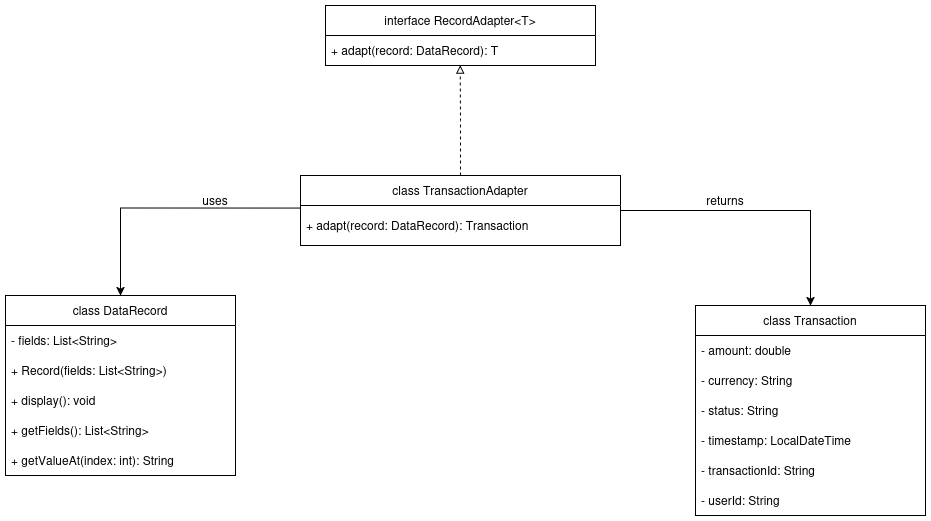

The diagram above was exported from draw.io. Its source (the exported page's mxGraphModel, read from the mxfile embedded in the PNG):
<mxGraphModel dx="1055" dy="758" grid="1" gridSize="10" guides="1" tooltips="1" connect="1" arrows="1" fold="1" page="1" pageScale="1" pageWidth="850" pageHeight="1100" math="0" shadow="0">
  <root>
    <mxCell id="0" />
    <mxCell id="1" parent="0" />
    <mxCell id="BGAa_5DjhCPopD5QA_hP-37" style="edgeStyle=orthogonalEdgeStyle;rounded=0;orthogonalLoop=1;jettySize=auto;html=1;endArrow=block;endFill=0;dashed=1;entryX=0.499;entryY=0.988;entryDx=0;entryDy=0;entryPerimeter=0;" parent="1" source="BGAa_5DjhCPopD5QA_hP-2" target="BGAa_5DjhCPopD5QA_hP-32" edge="1">
      <mxGeometry relative="1" as="geometry">
        <mxPoint x="564.9999999999998" y="130" as="targetPoint" />
      </mxGeometry>
    </mxCell>
    <mxCell id="L4VYPa0jpJXy6LjxiiZd-14" style="edgeStyle=orthogonalEdgeStyle;rounded=0;orthogonalLoop=1;jettySize=auto;html=1;entryX=0.5;entryY=0;entryDx=0;entryDy=0;" edge="1" parent="1" source="BGAa_5DjhCPopD5QA_hP-2" target="L4VYPa0jpJXy6LjxiiZd-8">
      <mxGeometry relative="1" as="geometry" />
    </mxCell>
    <mxCell id="BGAa_5DjhCPopD5QA_hP-2" value="class TransactionAdapter" style="swimlane;fontStyle=0;childLayout=stackLayout;horizontal=1;startSize=30;horizontalStack=0;resizeParent=1;resizeParentMax=0;resizeLast=0;collapsible=1;marginBottom=0;whiteSpace=wrap;html=1;" parent="1" vertex="1">
      <mxGeometry x="405" y="260" width="320" height="70" as="geometry" />
    </mxCell>
    <mxCell id="BGAa_5DjhCPopD5QA_hP-3" value="+ adapt(record: DataRecord): Transaction" style="text;strokeColor=none;fillColor=none;align=left;verticalAlign=middle;spacingLeft=4;spacingRight=4;overflow=hidden;points=[[0,0.5],[1,0.5]];portConstraint=eastwest;rotatable=0;whiteSpace=wrap;html=1;" parent="BGAa_5DjhCPopD5QA_hP-2" vertex="1">
      <mxGeometry y="30" width="320" height="40" as="geometry" />
    </mxCell>
    <mxCell id="BGAa_5DjhCPopD5QA_hP-31" value="interface RecordAdapter&amp;lt;T&amp;gt;" style="swimlane;fontStyle=0;childLayout=stackLayout;horizontal=1;startSize=30;horizontalStack=0;resizeParent=1;resizeParentMax=0;resizeLast=0;collapsible=1;marginBottom=0;whiteSpace=wrap;html=1;" parent="1" vertex="1">
      <mxGeometry x="430" y="90" width="270" height="60" as="geometry" />
    </mxCell>
    <mxCell id="BGAa_5DjhCPopD5QA_hP-32" value="+ adapt(record: DataRecord): T" style="text;strokeColor=none;fillColor=none;align=left;verticalAlign=middle;spacingLeft=4;spacingRight=4;overflow=hidden;points=[[0,0.5],[1,0.5]];portConstraint=eastwest;rotatable=0;whiteSpace=wrap;html=1;" parent="BGAa_5DjhCPopD5QA_hP-31" vertex="1">
      <mxGeometry y="30" width="270" height="30" as="geometry" />
    </mxCell>
    <mxCell id="L4VYPa0jpJXy6LjxiiZd-1" value="class DataRecord" style="swimlane;fontStyle=0;childLayout=stackLayout;horizontal=1;startSize=30;horizontalStack=0;resizeParent=1;resizeParentMax=0;resizeLast=0;collapsible=1;marginBottom=0;whiteSpace=wrap;html=1;" vertex="1" parent="1">
      <mxGeometry x="110" y="380" width="230" height="180" as="geometry" />
    </mxCell>
    <mxCell id="L4VYPa0jpJXy6LjxiiZd-2" value="- fields: List&amp;lt;String&amp;gt;" style="text;strokeColor=none;fillColor=none;align=left;verticalAlign=middle;spacingLeft=4;spacingRight=4;overflow=hidden;points=[[0,0.5],[1,0.5]];portConstraint=eastwest;rotatable=0;whiteSpace=wrap;html=1;" vertex="1" parent="L4VYPa0jpJXy6LjxiiZd-1">
      <mxGeometry y="30" width="230" height="30" as="geometry" />
    </mxCell>
    <mxCell id="L4VYPa0jpJXy6LjxiiZd-3" value="&lt;code class=&quot;whitespace-pre!&quot;&gt;&lt;font face=&quot;Helvetica&quot;&gt;&lt;span class=&quot;hljs-operator&quot;&gt;+&lt;/span&gt; &lt;span class=&quot;hljs-built_in&quot;&gt;Record&lt;/span&gt;&lt;span class=&quot;hljs-punctuation&quot;&gt;(&lt;/span&gt;&lt;span class=&quot;hljs-variable&quot;&gt;fields&lt;/span&gt;&lt;span class=&quot;hljs-operator&quot;&gt;:&lt;/span&gt; &lt;span class=&quot;hljs-built_in&quot;&gt;List&lt;/span&gt;&lt;span class=&quot;hljs-operator&quot;&gt;&amp;lt;&lt;/span&gt;&lt;span class=&quot;hljs-built_in&quot;&gt;String&lt;/span&gt;&lt;span class=&quot;hljs-operator&quot;&gt;&amp;gt;&lt;/span&gt;&lt;span class=&quot;hljs-punctuation&quot;&gt;)&lt;/span&gt;&lt;/font&gt;&lt;/code&gt;" style="text;strokeColor=none;fillColor=none;align=left;verticalAlign=middle;spacingLeft=4;spacingRight=4;overflow=hidden;points=[[0,0.5],[1,0.5]];portConstraint=eastwest;rotatable=0;whiteSpace=wrap;html=1;fontFamily=Helvetica;fontSize=12;fontColor=default;" vertex="1" parent="L4VYPa0jpJXy6LjxiiZd-1">
      <mxGeometry y="60" width="230" height="30" as="geometry" />
    </mxCell>
    <mxCell id="L4VYPa0jpJXy6LjxiiZd-4" value="+ display(): void" style="text;strokeColor=none;fillColor=none;align=left;verticalAlign=middle;spacingLeft=4;spacingRight=4;overflow=hidden;points=[[0,0.5],[1,0.5]];portConstraint=eastwest;rotatable=0;whiteSpace=wrap;html=1;" vertex="1" parent="L4VYPa0jpJXy6LjxiiZd-1">
      <mxGeometry y="90" width="230" height="30" as="geometry" />
    </mxCell>
    <mxCell id="L4VYPa0jpJXy6LjxiiZd-5" value="+ getFields(): List&amp;lt;String&amp;gt;" style="text;strokeColor=none;fillColor=none;align=left;verticalAlign=middle;spacingLeft=4;spacingRight=4;overflow=hidden;points=[[0,0.5],[1,0.5]];portConstraint=eastwest;rotatable=0;whiteSpace=wrap;html=1;" vertex="1" parent="L4VYPa0jpJXy6LjxiiZd-1">
      <mxGeometry y="120" width="230" height="30" as="geometry" />
    </mxCell>
    <mxCell id="L4VYPa0jpJXy6LjxiiZd-6" value="+ getValueAt(index: int): String" style="text;strokeColor=none;fillColor=none;align=left;verticalAlign=middle;spacingLeft=4;spacingRight=4;overflow=hidden;points=[[0,0.5],[1,0.5]];portConstraint=eastwest;rotatable=0;whiteSpace=wrap;html=1;" vertex="1" parent="L4VYPa0jpJXy6LjxiiZd-1">
      <mxGeometry y="150" width="230" height="30" as="geometry" />
    </mxCell>
    <mxCell id="L4VYPa0jpJXy6LjxiiZd-7" style="edgeStyle=orthogonalEdgeStyle;rounded=0;orthogonalLoop=1;jettySize=auto;html=1;exitX=0.002;exitY=0.063;exitDx=0;exitDy=0;entryX=0.5;entryY=0;entryDx=0;entryDy=0;exitPerimeter=0;" edge="1" parent="1" source="BGAa_5DjhCPopD5QA_hP-3" target="L4VYPa0jpJXy6LjxiiZd-1">
      <mxGeometry relative="1" as="geometry" />
    </mxCell>
    <mxCell id="L4VYPa0jpJXy6LjxiiZd-8" value="class Transaction" style="swimlane;fontStyle=0;childLayout=stackLayout;horizontal=1;startSize=30;horizontalStack=0;resizeParent=1;resizeParentMax=0;resizeLast=0;collapsible=1;marginBottom=0;whiteSpace=wrap;html=1;" vertex="1" parent="1">
      <mxGeometry x="800" y="390" width="230" height="210" as="geometry" />
    </mxCell>
    <mxCell id="L4VYPa0jpJXy6LjxiiZd-12" value="- amount: double" style="text;strokeColor=none;fillColor=none;align=left;verticalAlign=middle;spacingLeft=4;spacingRight=4;overflow=hidden;points=[[0,0.5],[1,0.5]];portConstraint=eastwest;rotatable=0;whiteSpace=wrap;html=1;" vertex="1" parent="L4VYPa0jpJXy6LjxiiZd-8">
      <mxGeometry y="30" width="230" height="30" as="geometry" />
    </mxCell>
    <mxCell id="L4VYPa0jpJXy6LjxiiZd-13" value="- currency: String" style="text;strokeColor=none;fillColor=none;align=left;verticalAlign=middle;spacingLeft=4;spacingRight=4;overflow=hidden;points=[[0,0.5],[1,0.5]];portConstraint=eastwest;rotatable=0;whiteSpace=wrap;html=1;" vertex="1" parent="L4VYPa0jpJXy6LjxiiZd-8">
      <mxGeometry y="60" width="230" height="30" as="geometry" />
    </mxCell>
    <mxCell id="L4VYPa0jpJXy6LjxiiZd-22" value="- status: String" style="text;strokeColor=none;fillColor=none;align=left;verticalAlign=middle;spacingLeft=4;spacingRight=4;overflow=hidden;points=[[0,0.5],[1,0.5]];portConstraint=eastwest;rotatable=0;whiteSpace=wrap;html=1;" vertex="1" parent="L4VYPa0jpJXy6LjxiiZd-8">
      <mxGeometry y="90" width="230" height="30" as="geometry" />
    </mxCell>
    <mxCell id="L4VYPa0jpJXy6LjxiiZd-21" value="- timestamp: LocalDateTime" style="text;strokeColor=none;fillColor=none;align=left;verticalAlign=middle;spacingLeft=4;spacingRight=4;overflow=hidden;points=[[0,0.5],[1,0.5]];portConstraint=eastwest;rotatable=0;whiteSpace=wrap;html=1;" vertex="1" parent="L4VYPa0jpJXy6LjxiiZd-8">
      <mxGeometry y="120" width="230" height="30" as="geometry" />
    </mxCell>
    <mxCell id="L4VYPa0jpJXy6LjxiiZd-9" value="- transactionId: String" style="text;strokeColor=none;fillColor=none;align=left;verticalAlign=middle;spacingLeft=4;spacingRight=4;overflow=hidden;points=[[0,0.5],[1,0.5]];portConstraint=eastwest;rotatable=0;whiteSpace=wrap;html=1;" vertex="1" parent="L4VYPa0jpJXy6LjxiiZd-8">
      <mxGeometry y="150" width="230" height="30" as="geometry" />
    </mxCell>
    <mxCell id="L4VYPa0jpJXy6LjxiiZd-11" value="- userId: String" style="text;strokeColor=none;fillColor=none;align=left;verticalAlign=middle;spacingLeft=4;spacingRight=4;overflow=hidden;points=[[0,0.5],[1,0.5]];portConstraint=eastwest;rotatable=0;whiteSpace=wrap;html=1;" vertex="1" parent="L4VYPa0jpJXy6LjxiiZd-8">
      <mxGeometry y="180" width="230" height="30" as="geometry" />
    </mxCell>
    <mxCell id="L4VYPa0jpJXy6LjxiiZd-15" value="uses" style="text;html=1;align=center;verticalAlign=middle;whiteSpace=wrap;rounded=0;" vertex="1" parent="1">
      <mxGeometry x="290" y="270" width="60" height="30" as="geometry" />
    </mxCell>
    <mxCell id="L4VYPa0jpJXy6LjxiiZd-20" value="returns" style="text;html=1;align=center;verticalAlign=middle;whiteSpace=wrap;rounded=0;" vertex="1" parent="1">
      <mxGeometry x="800" y="270" width="60" height="30" as="geometry" />
    </mxCell>
  </root>
</mxGraphModel>